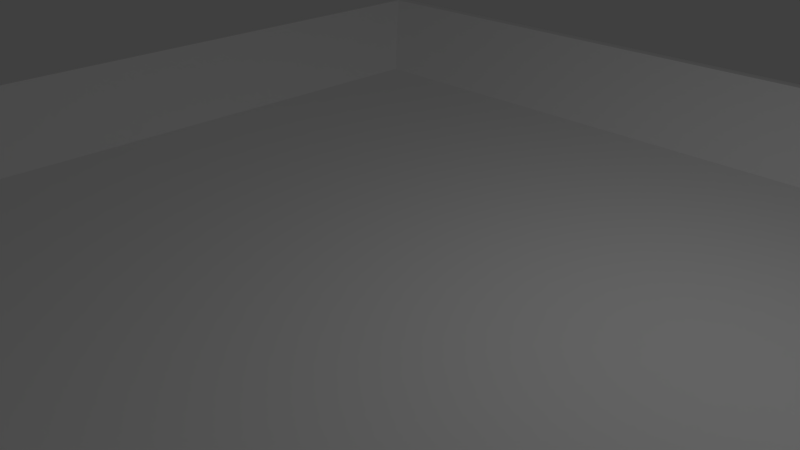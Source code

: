 # Source: sandbox_test.blend  (saved by Blender 2.72.0; exported with 4.5.12 LTS)
import bpy
from mathutils import Matrix  # noqa: F401  (used for matrix-valued properties, if any)

bpy.ops.wm.read_factory_settings(use_empty=True)
scene = bpy.context.scene
scene.name = 'Scene'

# ---- collections
col_collection_1 = bpy.data.collections.new('Collection 1'); scene.collection.children.link(col_collection_1)

# ---- materials (node trees are filled in below, after node groups)
mat_rocky = bpy.data.materials.new('Rocky')
mat_rocky.alpha_threshold = 0.0
mat_rocky.use_transparent_shadow = False
mat_rocky.diffuse_color = (1.0, 1.0, 1.0, 1.0)
mat_rocky.roughness = 0.5
mat_rocky.specular_intensity = 0.0

# ---- material node trees

# ---- world
world_world = bpy.data.worlds.new('World'); scene.world = world_world
world_world.color = (0.05088, 0.05088, 0.05088)
world_world.use_sun_shadow = False
world_world.sun_shadow_jitter_overblur = 0.0
world_world.cycles.sampling_method = 'MANUAL'
world_world.cycles.sample_map_resolution = 256

# ---- cameras
cam_camera = bpy.data.cameras.new('Camera')
cam_camera.clip_end = 100.0
cam_camera.lens = 35.0
cam_camera.sensor_width = 32.0
cam_camera.sensor_height = 18.0
cam_camera.ortho_scale = 7.314
cam_camera.dof.focus_distance = 0.0
cam_camera.dof.aperture_fstop = 128.0

# ---- lights
light_lamp = bpy.data.lights.new('Lamp', 'POINT')
light_lamp.transmission_factor = 0.0
light_lamp.cutoff_distance = 30.0
light_lamp.energy = 100.0
light_lamp.shadow_buffer_clip_start = 1.001
light_lamp.shadow_soft_size = 0.1
light_lamp.shadow_maximum_resolution = 0.006
light_lamp.use_absolute_resolution = True
light_lamp.cycles.use_multiple_importance_sampling = False

# ---- meshes
me_cube_001 = bpy.data.meshes.new('Cube.001')
me_cube_001.from_pydata([(-5.887, -5.887, 0.0), (-5.887, 5.887, 0.0), (5.887, 5.887, 0.0), (5.887, -5.887, 0.0), (-9.284, -9.284, 0.4672), (-9.284, 9.284, 0.4672), (9.284, 9.284, 0.4672), (9.284, -9.284, 0.4672), (-7.379, -7.379, 1.0), (-7.379, 7.379, 1.0), (7.379, 7.379, 1.0), (7.379, -7.379, 1.0)], [], [(8, 9, 1, 0), (9, 10, 2, 1), (10, 11, 3, 2), (11, 8, 0, 3), (0, 1, 2, 3), (4, 5, 9, 8), (5, 6, 10, 9), (6, 7, 11, 10), (7, 4, 8, 11)])
_uv = me_cube_001.uv_layers.new(name='UVMap')
_uv.uv.foreach_set('vector', [0.105, 0.105, 0.105, 0.895, 0.197, 0.803, 0.197, 0.197, 0.105, 0.895, 0.895, 0.895, 0.803, 0.803, 0.197, 0.803, 0.895, 0.895, 0.895, 0.105, 0.803, 0.197, 0.803, 0.803, 0.895, 0.105, 0.105, 0.105, 0.197, 0.197, 0.803, 0.197, 0.197, 0.197, 0.197, 0.803, 0.803, 0.803, 0.803, 0.197, 0.01341, 0.01341, 0.01341, 0.9866, 0.105, 0.895, 0.105, 0.105, 0.01341, 0.9866, 0.9866, 0.9866, 0.895, 0.895, 0.105, 0.895, 0.9866, 0.9866, 0.9866, 0.01341, 0.895, 0.105, 0.895, 0.895, 0.9866, 0.01341, 0.01341, 0.01341, 0.105, 0.105, 0.895, 0.105])
me_cube_001.materials.append(mat_rocky)
me_cube_001.use_remesh_preserve_volume = False
me_cube_001.use_remesh_preserve_attributes = False
me_cube_001.use_mirror_vertex_groups = False
me_cube_001.update()

# ---- objects
ob_cube = bpy.data.objects.new('Cube', me_cube_001)
ob_lamp = bpy.data.objects.new('Lamp', light_lamp)
ob_camera = bpy.data.objects.new('Camera', cam_camera)

# ---- transforms, parenting, visibility, modifiers, constraints
ob_cube.location = (0.0, 0.0, 0.0)
ob_cube.lineart.crease_threshold = 0.0
ob_lamp.location = (4.076, 1.005, 5.904)
ob_lamp.rotation_euler = (0.6503, 0.05522, 1.866)
ob_lamp.lock_rotations_4d = False
ob_lamp.empty_display_type = 'ARROWS'
ob_lamp.color = (0.0, 0.0, 0.0, 0.0)
ob_lamp.lineart.crease_threshold = 0.0
ob_camera.location = (7.481, -6.508, 5.344)
ob_camera.rotation_euler = (1.109, 0.01082, 0.8149)
ob_camera.lock_rotations_4d = False
ob_camera.empty_display_type = 'ARROWS'
ob_camera.color = (0.0, 0.0, 0.0, 0.0)
ob_camera.display_type = 'WIRE'
ob_camera.lineart.crease_threshold = 0.0

# ---- collection membership
col_collection_1.objects.link(ob_cube)
col_collection_1.objects.link(ob_lamp)
col_collection_1.objects.link(ob_camera)

# ---- scene / render settings (as saved in the file)
scene.camera = ob_camera
scene.frame_start = 1; scene.frame_end = 250; scene.frame_set(1)
scene.render.engine = 'BLENDER_EEVEE_NEXT'
scene.render.resolution_percentage = 50
scene.render.dither_intensity = 0.0
scene.cycles.use_denoising = False
scene.cycles.samples = 10
scene.cycles.sampling_pattern = 'TABULATED_SOBOL'
scene.cycles.light_sampling_threshold = 0.0
scene.cycles.use_adaptive_sampling = False
scene.cycles.use_light_tree = False
scene.cycles.blur_glossy = 0.0
scene.cycles.pixel_filter_type = 'GAUSSIAN'
scene.cycles.sample_clamp_indirect = 0.0
scene.view_settings.view_transform = 'Standard'
bpy.context.view_layer.update()
